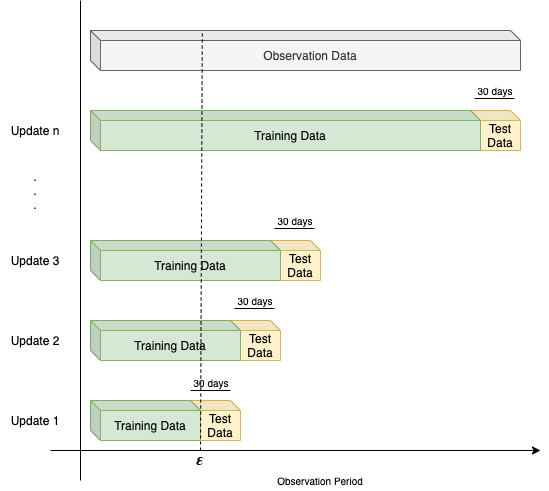

The diagram above was exported from draw.io. Its source (the exported page's mxGraphModel, read from the mxfile embedded in the PNG):
<mxGraphModel dx="1186" dy="661" grid="1" gridSize="10" guides="1" tooltips="1" connect="1" arrows="1" fold="1" page="1" pageScale="1" pageWidth="827" pageHeight="1169" math="0" shadow="0">
  <root>
    <mxCell id="0" />
    <mxCell id="1" parent="0" />
    <mxCell id="ZyW7dK91qTKgXxyjvXuc-1" value="" style="endArrow=none;html=1;" edge="1" parent="1">
      <mxGeometry width="50" height="50" relative="1" as="geometry">
        <mxPoint x="150" y="680" as="sourcePoint" />
        <mxPoint x="150" y="200" as="targetPoint" />
      </mxGeometry>
    </mxCell>
    <mxCell id="ZyW7dK91qTKgXxyjvXuc-3" value="" style="endArrow=classic;html=1;" edge="1" parent="1">
      <mxGeometry width="50" height="50" relative="1" as="geometry">
        <mxPoint x="120" y="650" as="sourcePoint" />
        <mxPoint x="610" y="650" as="targetPoint" />
      </mxGeometry>
    </mxCell>
    <mxCell id="ZyW7dK91qTKgXxyjvXuc-6" value="Observation Data" style="shape=cube;whiteSpace=wrap;html=1;boundedLbl=1;backgroundOutline=1;darkOpacity=0.05;darkOpacity2=0.1;size=10;fillColor=#f5f5f5;strokeColor=#666666;fontColor=#333333;" vertex="1" parent="1">
      <mxGeometry x="160" y="230" width="430" height="40" as="geometry" />
    </mxCell>
    <mxCell id="ZyW7dK91qTKgXxyjvXuc-8" value="Test Data" style="shape=cube;whiteSpace=wrap;html=1;boundedLbl=1;backgroundOutline=1;darkOpacity=0.05;darkOpacity2=0.1;size=10;fillColor=#fff2cc;strokeColor=#d6b656;" vertex="1" parent="1">
      <mxGeometry x="260" y="600" width="50" height="40" as="geometry" />
    </mxCell>
    <mxCell id="ZyW7dK91qTKgXxyjvXuc-7" value="Training Data" style="shape=cube;whiteSpace=wrap;html=1;boundedLbl=1;backgroundOutline=1;darkOpacity=0.05;darkOpacity2=0.1;size=10;fillColor=#d5e8d4;strokeColor=#82b366;" vertex="1" parent="1">
      <mxGeometry x="160" y="600" width="110" height="40" as="geometry" />
    </mxCell>
    <mxCell id="ZyW7dK91qTKgXxyjvXuc-10" value="Update 1" style="text;html=1;strokeColor=none;fillColor=none;align=center;verticalAlign=middle;whiteSpace=wrap;rounded=0;" vertex="1" parent="1">
      <mxGeometry x="70" y="610" width="70" height="20" as="geometry" />
    </mxCell>
    <mxCell id="ZyW7dK91qTKgXxyjvXuc-12" value="Update 2" style="text;html=1;strokeColor=none;fillColor=none;align=center;verticalAlign=middle;whiteSpace=wrap;rounded=0;" vertex="1" parent="1">
      <mxGeometry x="70" y="530" width="70" height="20" as="geometry" />
    </mxCell>
    <mxCell id="ZyW7dK91qTKgXxyjvXuc-13" value="Test Data" style="shape=cube;whiteSpace=wrap;html=1;boundedLbl=1;backgroundOutline=1;darkOpacity=0.05;darkOpacity2=0.1;size=10;fillColor=#fff2cc;strokeColor=#d6b656;" vertex="1" parent="1">
      <mxGeometry x="300" y="520" width="50" height="40" as="geometry" />
    </mxCell>
    <mxCell id="ZyW7dK91qTKgXxyjvXuc-11" value="Training Data" style="shape=cube;whiteSpace=wrap;html=1;boundedLbl=1;backgroundOutline=1;darkOpacity=0.05;darkOpacity2=0.1;size=10;fillColor=#d5e8d4;strokeColor=#82b366;" vertex="1" parent="1">
      <mxGeometry x="160" y="520" width="150" height="40" as="geometry" />
    </mxCell>
    <mxCell id="ZyW7dK91qTKgXxyjvXuc-18" value="" style="edgeStyle=orthogonalEdgeStyle;rounded=0;orthogonalLoop=1;jettySize=auto;html=1;" edge="1" parent="1" source="ZyW7dK91qTKgXxyjvXuc-15" target="ZyW7dK91qTKgXxyjvXuc-17">
      <mxGeometry relative="1" as="geometry" />
    </mxCell>
    <mxCell id="ZyW7dK91qTKgXxyjvXuc-15" value="Test Data" style="shape=cube;whiteSpace=wrap;html=1;boundedLbl=1;backgroundOutline=1;darkOpacity=0.05;darkOpacity2=0.1;size=10;fillColor=#fff2cc;strokeColor=#d6b656;" vertex="1" parent="1">
      <mxGeometry x="340" y="440" width="50" height="40" as="geometry" />
    </mxCell>
    <mxCell id="ZyW7dK91qTKgXxyjvXuc-17" value="Test Data" style="shape=cube;whiteSpace=wrap;html=1;boundedLbl=1;backgroundOutline=1;darkOpacity=0.05;darkOpacity2=0.1;size=10;" vertex="1" parent="1">
      <mxGeometry x="170" y="440" width="50" height="40" as="geometry" />
    </mxCell>
    <mxCell id="ZyW7dK91qTKgXxyjvXuc-16" value="Training Data" style="shape=cube;whiteSpace=wrap;html=1;boundedLbl=1;backgroundOutline=1;darkOpacity=0.05;darkOpacity2=0.1;size=10;fillColor=#d5e8d4;strokeColor=#82b366;" vertex="1" parent="1">
      <mxGeometry x="160" y="440" width="190" height="40" as="geometry" />
    </mxCell>
    <mxCell id="ZyW7dK91qTKgXxyjvXuc-19" value="Update 3" style="text;html=1;strokeColor=none;fillColor=none;align=center;verticalAlign=middle;whiteSpace=wrap;rounded=0;" vertex="1" parent="1">
      <mxGeometry x="70" y="450" width="70" height="20" as="geometry" />
    </mxCell>
    <mxCell id="ZyW7dK91qTKgXxyjvXuc-20" value=".&lt;br&gt;.&lt;br&gt;.&lt;br&gt;" style="text;html=1;strokeColor=none;fillColor=none;align=center;verticalAlign=middle;whiteSpace=wrap;rounded=0;" vertex="1" parent="1">
      <mxGeometry x="85" y="350" width="40" height="80" as="geometry" />
    </mxCell>
    <mxCell id="ZyW7dK91qTKgXxyjvXuc-21" value="Update n" style="text;html=1;strokeColor=none;fillColor=none;align=center;verticalAlign=middle;whiteSpace=wrap;rounded=0;" vertex="1" parent="1">
      <mxGeometry x="70" y="320" width="70" height="20" as="geometry" />
    </mxCell>
    <mxCell id="ZyW7dK91qTKgXxyjvXuc-22" value="" style="edgeStyle=orthogonalEdgeStyle;rounded=0;orthogonalLoop=1;jettySize=auto;html=1;" edge="1" parent="1" source="ZyW7dK91qTKgXxyjvXuc-23">
      <mxGeometry relative="1" as="geometry">
        <mxPoint x="220" y="320" as="targetPoint" />
      </mxGeometry>
    </mxCell>
    <mxCell id="ZyW7dK91qTKgXxyjvXuc-23" value="Test Data" style="shape=cube;whiteSpace=wrap;html=1;boundedLbl=1;backgroundOutline=1;darkOpacity=0.05;darkOpacity2=0.1;size=10;fillColor=#fff2cc;strokeColor=#d6b656;" vertex="1" parent="1">
      <mxGeometry x="540" y="310" width="50" height="40" as="geometry" />
    </mxCell>
    <mxCell id="ZyW7dK91qTKgXxyjvXuc-25" value="Training Data" style="shape=cube;whiteSpace=wrap;html=1;boundedLbl=1;backgroundOutline=1;darkOpacity=0.05;darkOpacity2=0.1;size=10;fillColor=#d5e8d4;strokeColor=#82b366;" vertex="1" parent="1">
      <mxGeometry x="160" y="310" width="390" height="40" as="geometry" />
    </mxCell>
    <mxCell id="ZyW7dK91qTKgXxyjvXuc-9" value="" style="endArrow=none;dashed=1;html=1;entryX=0.26;entryY=0.025;entryDx=0;entryDy=0;entryPerimeter=0;" edge="1" parent="1" target="ZyW7dK91qTKgXxyjvXuc-6">
      <mxGeometry width="50" height="50" relative="1" as="geometry">
        <mxPoint x="270" y="650" as="sourcePoint" />
        <mxPoint x="320" y="380" as="targetPoint" />
      </mxGeometry>
    </mxCell>
    <mxCell id="ZyW7dK91qTKgXxyjvXuc-26" value="&lt;font style=&quot;font-size: 16px&quot;&gt;𝜺&lt;/font&gt;" style="text;html=1;strokeColor=none;fillColor=none;align=center;verticalAlign=middle;whiteSpace=wrap;rounded=0;" vertex="1" parent="1">
      <mxGeometry x="250" y="650" width="40" height="20" as="geometry" />
    </mxCell>
    <mxCell id="ZyW7dK91qTKgXxyjvXuc-29" value="30 days" style="text;html=1;strokeColor=none;fillColor=none;align=center;verticalAlign=middle;whiteSpace=wrap;rounded=0;fontSize=10;" vertex="1" parent="1">
      <mxGeometry x="256" y="572" width="50" height="20" as="geometry" />
    </mxCell>
    <mxCell id="ZyW7dK91qTKgXxyjvXuc-35" value="" style="endArrow=none;html=1;" edge="1" parent="1">
      <mxGeometry width="50" height="50" relative="1" as="geometry">
        <mxPoint x="260" y="590" as="sourcePoint" />
        <mxPoint x="300" y="590" as="targetPoint" />
      </mxGeometry>
    </mxCell>
    <mxCell id="ZyW7dK91qTKgXxyjvXuc-38" value="30 days" style="text;html=1;strokeColor=none;fillColor=none;align=center;verticalAlign=middle;whiteSpace=wrap;rounded=0;fontSize=10;" vertex="1" parent="1">
      <mxGeometry x="300" y="490" width="50" height="20" as="geometry" />
    </mxCell>
    <mxCell id="ZyW7dK91qTKgXxyjvXuc-39" value="" style="endArrow=none;html=1;" edge="1" parent="1">
      <mxGeometry width="50" height="50" relative="1" as="geometry">
        <mxPoint x="304" y="508" as="sourcePoint" />
        <mxPoint x="344" y="508" as="targetPoint" />
      </mxGeometry>
    </mxCell>
    <mxCell id="ZyW7dK91qTKgXxyjvXuc-42" value="30 days" style="text;html=1;strokeColor=none;fillColor=none;align=center;verticalAlign=middle;whiteSpace=wrap;rounded=0;fontSize=10;" vertex="1" parent="1">
      <mxGeometry x="340" y="410" width="50" height="20" as="geometry" />
    </mxCell>
    <mxCell id="ZyW7dK91qTKgXxyjvXuc-43" value="" style="endArrow=none;html=1;" edge="1" parent="1">
      <mxGeometry width="50" height="50" relative="1" as="geometry">
        <mxPoint x="344" y="428" as="sourcePoint" />
        <mxPoint x="384" y="428" as="targetPoint" />
      </mxGeometry>
    </mxCell>
    <mxCell id="ZyW7dK91qTKgXxyjvXuc-44" value="30 days" style="text;html=1;strokeColor=none;fillColor=none;align=center;verticalAlign=middle;whiteSpace=wrap;rounded=0;fontSize=10;" vertex="1" parent="1">
      <mxGeometry x="540" y="280" width="50" height="20" as="geometry" />
    </mxCell>
    <mxCell id="ZyW7dK91qTKgXxyjvXuc-45" value="" style="endArrow=none;html=1;" edge="1" parent="1">
      <mxGeometry width="50" height="50" relative="1" as="geometry">
        <mxPoint x="544" y="298" as="sourcePoint" />
        <mxPoint x="584" y="298" as="targetPoint" />
      </mxGeometry>
    </mxCell>
    <mxCell id="ZyW7dK91qTKgXxyjvXuc-46" value="Observation Period" style="text;html=1;strokeColor=none;fillColor=none;align=center;verticalAlign=middle;whiteSpace=wrap;rounded=0;fontSize=10;" vertex="1" parent="1">
      <mxGeometry x="340" y="670" width="100" height="20" as="geometry" />
    </mxCell>
  </root>
</mxGraphModel>